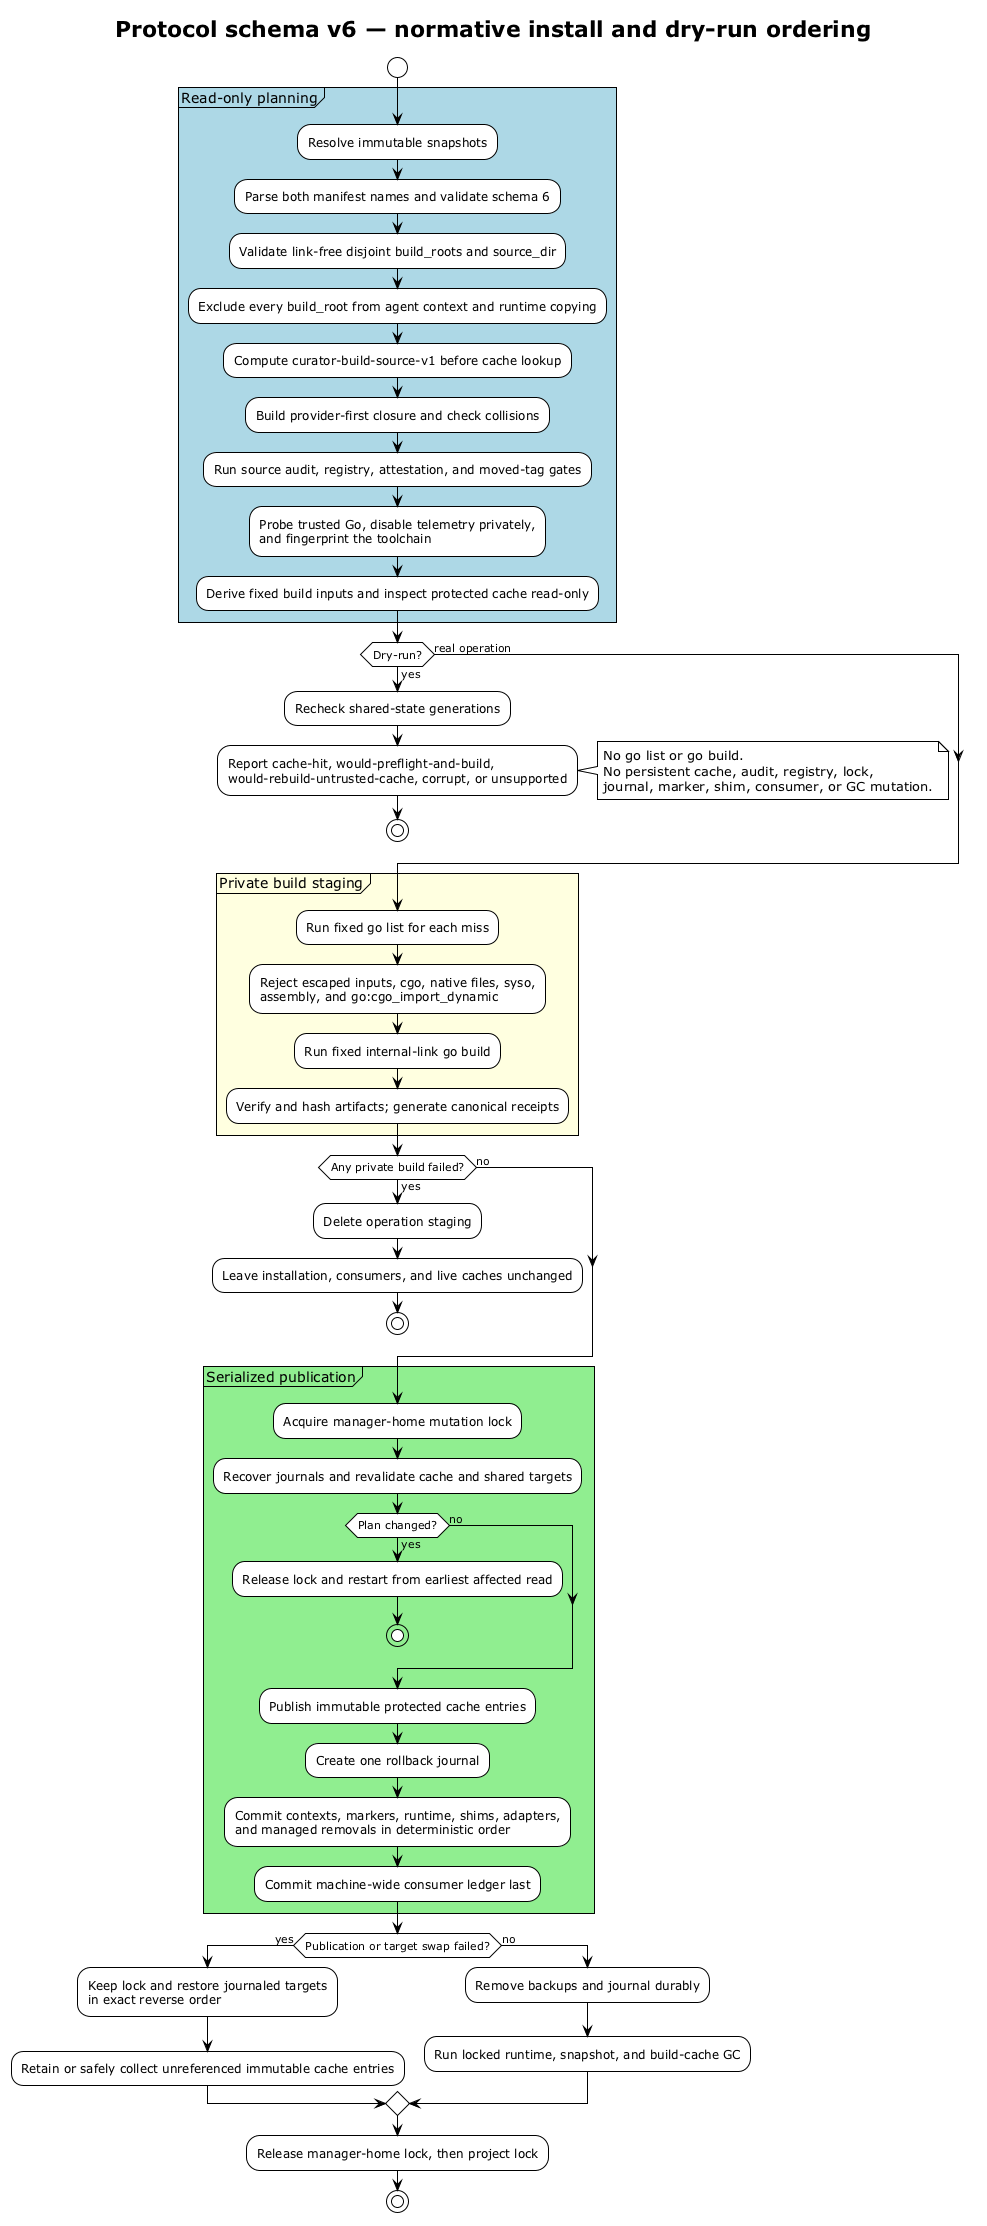

The diagram above was rendered by PlantUML. Its source (embedded in the PNG):
@startuml
!theme plain

title Protocol schema v6 — normative install and dry-run ordering

start

partition "Read-only planning" #LightBlue {
  :Resolve immutable snapshots;
  :Parse both manifest names and validate schema 6;
  :Validate link-free disjoint build_roots and source_dir;
  :Exclude every build_root from agent context and runtime copying;
  :Compute curator-build-source-v1 before cache lookup;
  :Build provider-first closure and check collisions;
  :Run source audit, registry, attestation, and moved-tag gates;
  :Probe trusted Go, disable telemetry privately,\nand fingerprint the toolchain;
  :Derive fixed build inputs and inspect protected cache read-only;
}

if (Dry-run?) then (yes)
  :Recheck shared-state generations;
  :Report cache-hit, would-preflight-and-build,\nwould-rebuild-untrusted-cache, corrupt, or unsupported;
  note right
    No go list or go build.
    No persistent cache, audit, registry, lock,
    journal, marker, shim, consumer, or GC mutation.
  end note
  stop
else (real operation)
endif

partition "Private build staging" #LightYellow {
  :Run fixed go list for each miss;
  :Reject escaped inputs, cgo, native files, syso,\nassembly, and go:cgo_import_dynamic;
  :Run fixed internal-link go build;
  :Verify and hash artifacts; generate canonical receipts;
}

if (Any private build failed?) then (yes)
  :Delete operation staging;
  :Leave installation, consumers, and live caches unchanged;
  stop
else (no)
endif

partition "Serialized publication" #LightGreen {
  :Acquire manager-home mutation lock;
  :Recover journals and revalidate cache and shared targets;
  if (Plan changed?) then (yes)
    :Release lock and restart from earliest affected read;
    stop
  else (no)
  endif
  :Publish immutable protected cache entries;
  :Create one rollback journal;
  :Commit contexts, markers, runtime, shims, adapters,\nand managed removals in deterministic order;
  :Commit machine-wide consumer ledger last;
}

if (Publication or target swap failed?) then (yes)
  :Keep lock and restore journaled targets\nin exact reverse order;
  :Retain or safely collect unreferenced immutable cache entries;
else (no)
  :Remove backups and journal durably;
  :Run locked runtime, snapshot, and build-cache GC;
endif

:Release manager-home lock, then project lock;
stop

@enduml